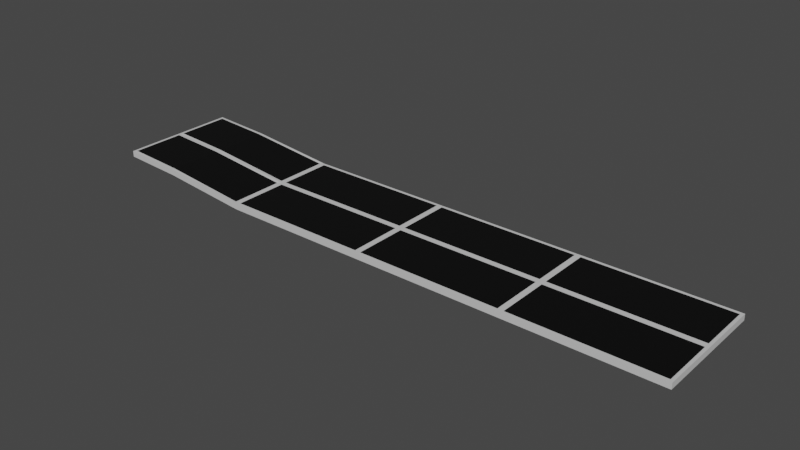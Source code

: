 # Source: Reflective_Floor.blend  (saved by Blender 2.93.21; exported with 4.5.12 LTS)
import bpy
from mathutils import Matrix  # noqa: F401  (used for matrix-valued properties, if any)

bpy.ops.wm.read_factory_settings(use_empty=True)
scene = bpy.context.scene
scene.name = 'Scene'

# ---- collections
col_collection = bpy.data.collections.new('Collection'); scene.collection.children.link(col_collection)

# ---- materials (node trees are filled in below, after node groups)
mat_surrounding_area = bpy.data.materials.new('Surrounding Area')
mat_surrounding_area.alpha_threshold = 0.0
mat_surrounding_area.use_transparent_shadow = False
mat_surrounding_area.diffuse_color = (0.6267, 0.6267, 0.6267, 1.0)
mat_surrounding_area.line_color = (0.0, 0.0, 0.0, 1.0)
mat_relective_glass = bpy.data.materials.new('Relective Glass')
mat_relective_glass.use_transparent_shadow = False
mat_relective_glass.diffuse_color = (0.0, 0.0, 0.0, 1.0)

# ---- material node trees
mat_surrounding_area.use_nodes = True; mat_surrounding_area.node_tree.nodes.clear()
_N = mat_surrounding_area.node_tree.nodes; _L = mat_surrounding_area.node_tree.links
n0 = _N.new('ShaderNodeOutputMaterial'); n0.name = 'Material Output'; n0.location = (300, 300)
n1 = _N.new('ShaderNodeBsdfPrincipled'); n1.name = 'Principled BSDF'; n1.location = (10, 300)
n1.distribution = 'GGX'
n1.subsurface_method = 'BURLEY'
n1.inputs[0].default_value = (0.6383, 0.6383, 0.6383, 1.0)
n1.inputs[2].default_value = 0.4
n1.inputs[3].default_value = 1.45
n1.inputs[27].default_value = (0.0, 0.0, 0.0, 1.0)
n1.inputs[28].default_value = 1.0
_L.new(n1.outputs[0], n0.inputs[0])
n0.is_active_output = True
mat_relective_glass.use_nodes = True; mat_relective_glass.node_tree.nodes.clear()
_N = mat_relective_glass.node_tree.nodes; _L = mat_relective_glass.node_tree.links
n0 = _N.new('ShaderNodeBsdfPrincipled'); n0.name = 'Principled BSDF'; n0.location = (10, 300)
n0.distribution = 'GGX'
n0.subsurface_method = 'BURLEY'
n0.inputs[0].default_value = (0.0, 0.0, 0.0, 1.0)
n0.inputs[3].default_value = 1.45
n0.inputs[27].default_value = (0.0, 0.0, 0.0, 1.0)
n0.inputs[28].default_value = 1.0
n1 = _N.new('ShaderNodeOutputMaterial'); n1.name = 'Material Output'; n1.location = (300, 300)
_L.new(n0.outputs[0], n1.inputs[0])
n1.is_active_output = True

# ---- world
world_world = bpy.data.worlds.new('World'); scene.world = world_world
world_world.use_nodes = True; world_world.node_tree.nodes.clear()
_N = world_world.node_tree.nodes; _L = world_world.node_tree.links
n0 = _N.new('ShaderNodeOutputWorld'); n0.name = 'World Output'; n0.location = (300, 300)
n1 = _N.new('ShaderNodeBackground'); n1.name = 'Background'; n1.location = (10, 300)
n1.inputs[0].default_value = (0.05088, 0.05088, 0.05088, 1.0)
_L.new(n1.outputs[0], n0.inputs[0])
n0.is_active_output = True
world_world.color = (0.05088, 0.05088, 0.05088)
world_world.use_sun_shadow = False
world_world.sun_shadow_jitter_overblur = 0.0

# ---- meshes
me_cube = bpy.data.meshes.new('Cube')
me_cube.from_pydata([(10.0, 2.0, 0.1), (10.0, 2.0, -0.1), (10.0, -2.0, 0.1), (10.0, -2.0, -0.1), (-10.0, 2.0, 0.5), (-10.0, 2.0, 0.3), (-10.0, -2.0, 0.5), (-10.0, -2.0, 0.3), (5.0, 2.0, -0.1), (0.0, 2.0, -0.1), (-5.0, 2.0, -0.1), (5.0, -2.0, 0.1), (0.0, -2.0, 0.1), (-5.0, -2.0, 0.1), (-5.0, -2.0, -0.1), (0.0, -2.0, -0.1), (5.0, -2.0, -0.1), (-5.0, 2.0, 0.1), (0.0, 2.0, 0.1), (5.0, 2.0, 0.1), (-10.0, 0.0, 0.3), (10.0, 0.0, 0.1), (-10.0, 0.0, 0.5), (10.0, 0.0, -0.1), (-5.0, 0.0, -0.1), (0.0, 0.0, -0.1), (5.0, 0.0, -0.1), (5.0, 0.0, 0.1), (0.0, 0.0, 0.1), (-5.0, 0.0, 0.1), (-5.1, -0.1, 0.1), (-9.9, -0.1, 0.5), (-9.9, -1.9, 0.5), (-5.1, -1.9, 0.1), (9.9, -0.1, 0.1), (5.1, -0.1, 0.1), (5.1, -1.9, 0.1), (9.9, -1.9, 0.1), (4.9, -0.1, 0.1), (0.1, -0.1, 0.1), (0.1, -1.9, 0.1), (4.9, -1.9, 0.1), (-0.1, -0.1, 0.1), (-4.9, -0.1, 0.1), (-4.9, -1.9, 0.1), (-0.1, -1.9, 0.1), (-0.1, 1.9, 0.1), (-4.9, 1.9, 0.1), (-4.9, 0.1, 0.1), (-0.1, 0.1, 0.1), (4.9, 1.9, 0.1), (0.1, 1.9, 0.1), (0.1, 0.1, 0.1), (4.9, 0.1, 0.1), (9.9, 1.9, 0.1), (5.1, 1.9, 0.1), (5.1, 0.1, 0.1), (9.9, 0.1, 0.1), (-5.1, 1.9, 0.1), (-9.9, 1.9, 0.5), (-9.9, 0.1, 0.5), (-5.1, 0.1, 0.1), (-8.0, 2.0, 0.2), (-8.0, -2.0, 0.4), (-8.0, -2.0, 0.2), (-8.0, 2.0, 0.4), (-8.0, 0.0, 0.2), (-8.0, 0.0, 0.4), (-8.0, -0.1, 0.4), (-8.0, -1.9, 0.4), (-8.0, 1.9, 0.4), (-8.0, 0.1, 0.4)], [], [(68, 31, 32, 69), (64, 63, 6, 7), (20, 22, 4, 5), (26, 23, 3, 16), (23, 21, 2, 3), (8, 19, 0, 1), (62, 65, 17, 10), (10, 17, 18, 9), (9, 18, 19, 8), (66, 24, 14, 64), (24, 25, 15, 14), (25, 26, 16, 15), (3, 2, 11, 16), (16, 11, 12, 15), (15, 12, 13, 14), (34, 35, 36, 37), (38, 39, 40, 41), (42, 43, 44, 45), (46, 47, 48, 49), (50, 51, 52, 53), (54, 55, 56, 57), (9, 8, 26, 25), (10, 9, 25, 24), (62, 10, 24, 66), (1, 0, 21, 23), (8, 1, 23, 26), (7, 6, 22, 20), (70, 59, 60, 71), (67, 22, 31, 68), (22, 6, 32, 31), (63, 13, 33, 69), (13, 29, 30, 33), (21, 27, 35, 34), (27, 11, 36, 35), (11, 2, 37, 36), (2, 21, 34, 37), (27, 28, 39, 38), (28, 12, 40, 39), (12, 11, 41, 40), (11, 27, 38, 41), (28, 29, 43, 42), (29, 13, 44, 43), (13, 12, 45, 44), (12, 28, 42, 45), (18, 17, 47, 46), (17, 29, 48, 47), (29, 28, 49, 48), (28, 18, 46, 49), (19, 18, 51, 50), (18, 28, 52, 51), (28, 27, 53, 52), (27, 19, 50, 53), (0, 19, 55, 54), (19, 27, 56, 55), (27, 21, 57, 56), (21, 0, 54, 57), (65, 4, 59, 70), (4, 22, 60, 59), (67, 29, 61, 71), (29, 17, 58, 61), (22, 67, 71, 60), (17, 65, 70, 58), (6, 63, 69, 32), (29, 67, 68, 30), (58, 70, 71, 61), (5, 62, 66, 20), (20, 66, 64, 7), (5, 4, 65, 62), (14, 13, 63, 64), (30, 68, 69, 33)])
me_cube.polygons.foreach_set('material_index', [1, 0, 0, 0, 0, 0, 0, 0, 0, 0, 0, 0, 0, 0, 0, 1, 1, 1, 1, 1, 1, 0, 0, 0, 0, 0, 0, 1, 0, 0, 0, 0, 0, 0, 0, 0, 0, 0, 0, 0, 0, 0, 0, 0, 0, 0, 0, 0, 0, 0, 0, 0, 0, 0, 0, 0, 0, 0, 0, 0, 0, 0, 0, 0, 1, 0, 0, 0, 0, 1])
_uv = me_cube.uv_layers.new(name='UVMap')
_uv.uv.foreach_set('vector', [0.8497, 0.6312, 0.8737, 0.6313, 0.8737, 0.7437, 0.8497, 0.7437, 0.375, 0.975, 0.625, 0.975, 0.625, 1.0, 0.375, 1.0, 0.375, 0.125, 0.625, 0.125, 0.625, 0.25, 0.375, 0.25, 0.3125, 0.625, 0.375, 0.625, 0.375, 0.75, 0.3125, 0.75, 0.375, 0.625, 0.625, 0.625, 0.625, 0.75, 0.375, 0.75, 0.375, 0.4375, 0.625, 0.4375, 0.625, 0.5, 0.375, 0.5, 0.375, 0.275, 0.625, 0.275, 0.625, 0.3125, 0.375, 0.3125, 0.375, 0.3125, 0.625, 0.3125, 0.625, 0.375, 0.375, 0.375, 0.375, 0.375, 0.625, 0.375, 0.625, 0.4375, 0.375, 0.4375, 0.15, 0.625, 0.1875, 0.625, 0.1875, 0.75, 0.15, 0.75, 0.1875, 0.625, 0.25, 0.625, 0.25, 0.75, 0.1875, 0.75, 0.25, 0.625, 0.3125, 0.625, 0.3125, 0.75, 0.25, 0.75, 0.375, 0.75, 0.625, 0.75, 0.625, 0.8125, 0.375, 0.8125, 0.375, 0.8125, 0.625, 0.8125, 0.625, 0.875, 0.375, 0.875, 0.375, 0.875, 0.625, 0.875, 0.625, 0.9375, 0.375, 0.9375, 0.6263, 0.6313, 0.6863, 0.6313, 0.6863, 0.7437, 0.6263, 0.7437, 0.6887, 0.6312, 0.7488, 0.6313, 0.7488, 0.7438, 0.6887, 0.7437, 0.7512, 0.6312, 0.8112, 0.6313, 0.8112, 0.7437, 0.7512, 0.7437, 0.7512, 0.5062, 0.8112, 0.5063, 0.8113, 0.6187, 0.7512, 0.6187, 0.6887, 0.5062, 0.7488, 0.5063, 0.7488, 0.6187, 0.6887, 0.6187, 0.6263, 0.5063, 0.6863, 0.5063, 0.6863, 0.6187, 0.6263, 0.6187, 0.25, 0.5, 0.3125, 0.5, 0.3125, 0.625, 0.25, 0.625, 0.1875, 0.5, 0.25, 0.5, 0.25, 0.625, 0.1875, 0.625, 0.15, 0.5, 0.1875, 0.5, 0.1875, 0.625, 0.15, 0.625, 0.375, 0.5, 0.625, 0.5, 0.625, 0.625, 0.375, 0.625, 0.3125, 0.5, 0.375, 0.5, 0.375, 0.625, 0.3125, 0.625, 0.375, 0.0, 0.625, 0.0, 0.625, 0.125, 0.375, 0.125, 0.8497, 0.5063, 0.8737, 0.5063, 0.8737, 0.6187, 0.8497, 0.6187, 0.85, 0.625, 0.875, 0.625, 0.8737, 0.6313, 0.8497, 0.6312, 0.875, 0.625, 0.875, 0.75, 0.8737, 0.7437, 0.8737, 0.6313, 0.85, 0.75, 0.8125, 0.75, 0.8137, 0.7437, 0.8497, 0.7437, 0.8125, 0.75, 0.8125, 0.625, 0.8137, 0.6312, 0.8137, 0.7437, 0.625, 0.625, 0.6875, 0.625, 0.6863, 0.6313, 0.6263, 0.6313, 0.6875, 0.625, 0.6875, 0.75, 0.6863, 0.7437, 0.6863, 0.6313, 0.6875, 0.75, 0.625, 0.75, 0.6263, 0.7437, 0.6863, 0.7437, 0.625, 0.75, 0.625, 0.625, 0.6263, 0.6313, 0.6263, 0.7437, 0.6875, 0.625, 0.75, 0.625, 0.7488, 0.6313, 0.6887, 0.6312, 0.75, 0.625, 0.75, 0.75, 0.7488, 0.7438, 0.7488, 0.6313, 0.75, 0.75, 0.6875, 0.75, 0.6887, 0.7437, 0.7488, 0.7438, 0.6875, 0.75, 0.6875, 0.625, 0.6887, 0.6312, 0.6887, 0.7437, 0.75, 0.625, 0.8125, 0.625, 0.8112, 0.6313, 0.7512, 0.6312, 0.8125, 0.625, 0.8125, 0.75, 0.8112, 0.7437, 0.8112, 0.6313, 0.8125, 0.75, 0.75, 0.75, 0.7512, 0.7437, 0.8112, 0.7437, 0.75, 0.75, 0.75, 0.625, 0.7512, 0.6312, 0.7512, 0.7437, 0.75, 0.5, 0.8125, 0.5, 0.8112, 0.5063, 0.7512, 0.5062, 0.8125, 0.5, 0.8125, 0.625, 0.8113, 0.6187, 0.8112, 0.5063, 0.8125, 0.625, 0.75, 0.625, 0.7512, 0.6187, 0.8113, 0.6187, 0.75, 0.625, 0.75, 0.5, 0.7512, 0.5062, 0.7512, 0.6187, 0.6875, 0.5, 0.75, 0.5, 0.7488, 0.5063, 0.6887, 0.5062, 0.75, 0.5, 0.75, 0.625, 0.7488, 0.6187, 0.7488, 0.5063, 0.75, 0.625, 0.6875, 0.625, 0.6887, 0.6187, 0.7488, 0.6187, 0.6875, 0.625, 0.6875, 0.5, 0.6887, 0.5062, 0.6887, 0.6187, 0.625, 0.5, 0.6875, 0.5, 0.6863, 0.5063, 0.6263, 0.5063, 0.6875, 0.5, 0.6875, 0.625, 0.6863, 0.6187, 0.6863, 0.5063, 0.6875, 0.625, 0.625, 0.625, 0.6263, 0.6187, 0.6863, 0.6187, 0.625, 0.625, 0.625, 0.5, 0.6263, 0.5063, 0.6263, 0.6187, 0.85, 0.5, 0.875, 0.5, 0.8737, 0.5063, 0.8497, 0.5063, 0.875, 0.5, 0.875, 0.625, 0.8737, 0.6187, 0.8737, 0.5063, 0.85, 0.625, 0.8125, 0.625, 0.8137, 0.6187, 0.8497, 0.6187, 0.8125, 0.625, 0.8125, 0.5, 0.8137, 0.5062, 0.8137, 0.6187, 0.875, 0.625, 0.85, 0.625, 0.8497, 0.6187, 0.8737, 0.6187, 0.8125, 0.5, 0.85, 0.5, 0.8497, 0.5063, 0.8137, 0.5062, 0.875, 0.75, 0.85, 0.75, 0.8497, 0.7437, 0.8737, 0.7437, 0.8125, 0.625, 0.85, 0.625, 0.8497, 0.6312, 0.8137, 0.6312, 0.8137, 0.5062, 0.8497, 0.5063, 0.8497, 0.6187, 0.8137, 0.6187, 0.125, 0.5, 0.15, 0.5, 0.15, 0.625, 0.125, 0.625, 0.125, 0.625, 0.15, 0.625, 0.15, 0.75, 0.125, 0.75, 0.375, 0.25, 0.625, 0.25, 0.625, 0.275, 0.375, 0.275, 0.375, 0.9375, 0.625, 0.9375, 0.625, 0.975, 0.375, 0.975, 0.8137, 0.6312, 0.8497, 0.6312, 0.8497, 0.7437, 0.8137, 0.7437])
me_cube.materials.append(mat_surrounding_area)
me_cube.materials.append(mat_relective_glass)
me_cube.use_remesh_preserve_volume = False
me_cube.use_remesh_preserve_attributes = False
me_cube.use_mirror_vertex_groups = False
me_cube.update()

# ---- objects
ob_floor = bpy.data.objects.new('Floor', me_cube)

# ---- transforms, parenting, visibility, modifiers, constraints
ob_floor.location = (0.0, 0.0, 0.0)
ob_floor.lock_rotations_4d = False
ob_floor.empty_display_type = 'ARROWS'
ob_floor.lineart.crease_threshold = 0.0

# ---- collection membership
col_collection.objects.link(ob_floor)

# ---- scene / render settings (as saved in the file)
scene.frame_start = 1; scene.frame_end = 250; scene.frame_set(1)
scene.render.engine = 'BLENDER_EEVEE_NEXT'
scene.cycles.use_denoising = False
scene.cycles.samples = 128
scene.cycles.sampling_pattern = 'TABULATED_SOBOL'
scene.cycles.use_adaptive_sampling = False
scene.cycles.use_light_tree = False
scene.view_settings.view_transform = 'Filmic'
bpy.context.view_layer.update()

# ---- added for rendering (the .blend has no active camera and no usable light): camera, sun
cam_auto = bpy.data.cameras.new('AutoCamera')
cam_auto.lens = 50.0
cam_auto.sensor_width = 36.0
cam_auto.clip_end = 1000.0
ob_auto_camera = bpy.data.objects.new('AutoCamera', cam_auto)
scene.collection.objects.link(ob_auto_camera)
ob_auto_camera.location = (18.8791, -22.6549, 15.3033)
ob_auto_camera.rotation_euler = (1.09748, -7.21219e-08, 0.694738)
scene.camera = ob_auto_camera
light_auto_sun = bpy.data.lights.new('AutoSun', 'SUN')
light_auto_sun.energy = 3.0
light_auto_sun.angle = 0.0523599
ob_auto_sun = bpy.data.objects.new('AutoSun', light_auto_sun)
scene.collection.objects.link(ob_auto_sun)
ob_auto_sun.rotation_euler = (0.872665, 0.174533, 0.523599)
bpy.context.view_layer.update()
